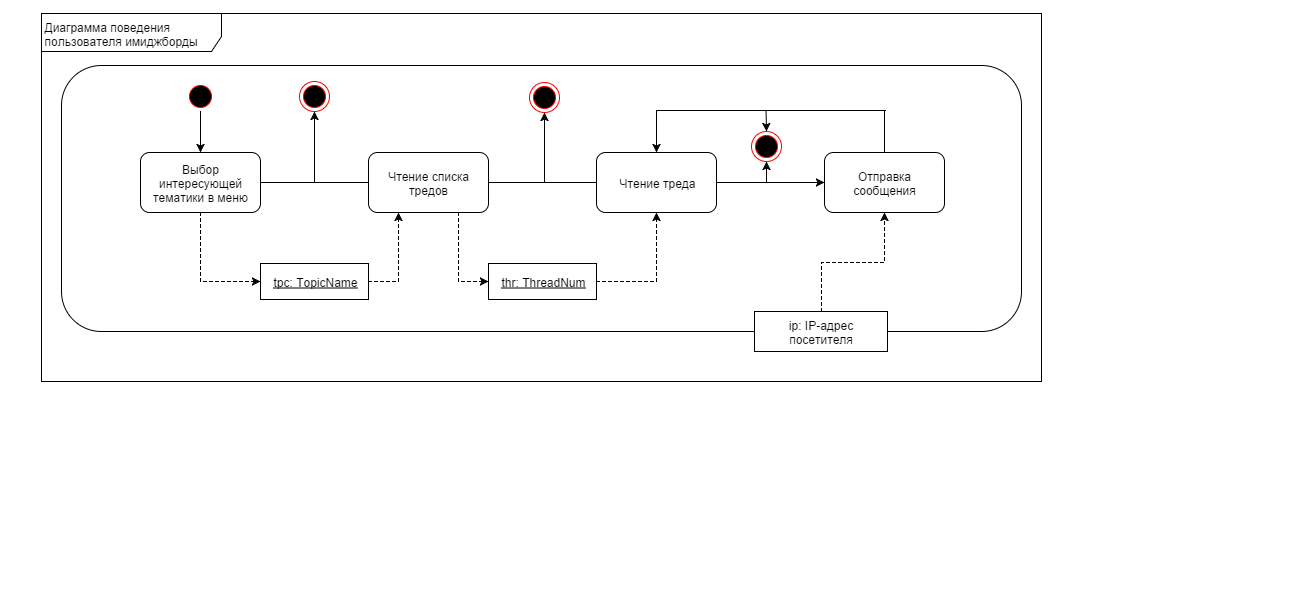

The diagram above was exported from draw.io. Its source (the exported page's mxGraphModel, read from the mxfile embedded in the PNG):
<mxGraphModel dx="1430" dy="838" grid="1" gridSize="10" guides="1" tooltips="1" connect="1" arrows="1" fold="1" page="0" pageScale="1" pageWidth="1169" pageHeight="826" background="#ffffff" math="0">
  <root>
    <mxCell id="0" style=";html=1;" />
    <mxCell id="1" style=";html=1;" parent="0" />
    <mxCell id="116" value="" style="group" parent="1" vertex="1" connectable="0">
      <mxGeometry x="-80" y="-80" width="1290" height="600" as="geometry" />
    </mxCell>
    <mxCell id="125" value="Диаграмма поведения пользователя имиджборды" style="shape=umlFrame;whiteSpace=wrap;html=1;align=left;width=180;height=38;" parent="116" vertex="1">
      <mxGeometry x="40" y="12" width="1000" height="368" as="geometry" />
    </mxCell>
    <mxCell id="51" value="" style="rounded=1;whiteSpace=wrap;html=1;" parent="116" vertex="1">
      <mxGeometry x="60" y="64" width="960" height="266" as="geometry" />
    </mxCell>
    <mxCell id="44" value="ip: IP-адрес посетителя" style="whiteSpace=wrap;html=1;" parent="116" vertex="1">
      <mxGeometry x="753" y="310" width="133" height="40" as="geometry" />
    </mxCell>
    <mxCell id="127" style="edgeStyle=orthogonalEdgeStyle;rounded=0;html=1;exitX=0.5;exitY=0;entryX=0.5;entryY=1;dashed=1;startArrow=none;startFill=0;endArrow=classic;endFill=1;jettySize=auto;orthogonalLoop=1;" parent="116" source="44" target="88" edge="1">
      <mxGeometry relative="1" as="geometry" />
    </mxCell>
    <mxCell id="88" value="Отправка сообщения" style="rounded=1;whiteSpace=wrap;html=1;" parent="116" vertex="1">
      <mxGeometry x="823" y="151" width="120" height="60" as="geometry" />
    </mxCell>
    <mxCell id="120" value="" style="ellipse;html=1;shape=endState;fillColor=#000000;strokeColor=#ff0000;" parent="116" vertex="1">
      <mxGeometry x="750" y="130" width="30" height="30" as="geometry" />
    </mxCell>
    <mxCell id="43" style="edgeStyle=orthogonalEdgeStyle;rounded=0;html=1;exitX=0.5;exitY=1;entryX=0.5;entryY=0;jettySize=auto;orthogonalLoop=1;" parent="1" source="13" target="41" edge="1">
      <mxGeometry relative="1" as="geometry">
        <Array as="points" />
      </mxGeometry>
    </mxCell>
    <mxCell id="13" value="" style="ellipse;shape=startState;fillColor=#000000;strokeColor=#ff0000;html=1;" parent="1" vertex="1">
      <mxGeometry x="104" width="30" height="30" as="geometry" />
    </mxCell>
    <mxCell id="69" style="edgeStyle=orthogonalEdgeStyle;rounded=0;html=1;exitX=0.5;exitY=1;entryX=0;entryY=0.5;jettySize=auto;orthogonalLoop=1;dashed=1;" parent="1" source="41" target="46" edge="1">
      <mxGeometry relative="1" as="geometry" />
    </mxCell>
    <mxCell id="75" style="edgeStyle=orthogonalEdgeStyle;rounded=0;html=1;exitX=1;exitY=0.5;entryX=0;entryY=0.5;jettySize=auto;orthogonalLoop=1;startArrow=none;startFill=0;endArrow=none;endFill=0;" parent="1" source="41" target="48" edge="1">
      <mxGeometry relative="1" as="geometry" />
    </mxCell>
    <mxCell id="41" value="Выбор интересующей&lt;div&gt;тематики в меню&lt;/div&gt;" style="rounded=1;whiteSpace=wrap;html=1;" parent="1" vertex="1">
      <mxGeometry x="59" y="71" width="120" height="60" as="geometry" />
    </mxCell>
    <mxCell id="87" style="edgeStyle=orthogonalEdgeStyle;rounded=0;html=1;exitX=1;exitY=0.5;entryX=0.25;entryY=1;jettySize=auto;orthogonalLoop=1;dashed=1;" parent="1" source="46" target="48" edge="1">
      <mxGeometry relative="1" as="geometry" />
    </mxCell>
    <mxCell id="46" value="&lt;u&gt;tpc: TopicName&lt;/u&gt;" style="whiteSpace=wrap;html=1;" parent="1" vertex="1">
      <mxGeometry x="179" y="182" width="108" height="36" as="geometry" />
    </mxCell>
    <mxCell id="89" style="edgeStyle=orthogonalEdgeStyle;rounded=0;html=1;exitX=1;exitY=0.5;startArrow=none;startFill=0;endArrow=none;endFill=0;jettySize=auto;orthogonalLoop=1;entryX=0;entryY=0.5;" parent="1" source="48" target="85" edge="1">
      <mxGeometry relative="1" as="geometry">
        <Array as="points" />
      </mxGeometry>
    </mxCell>
    <mxCell id="112" style="edgeStyle=orthogonalEdgeStyle;rounded=0;html=1;exitX=0.75;exitY=1;entryX=0;entryY=0.5;dashed=1;startArrow=none;startFill=0;endArrow=classic;endFill=1;jettySize=auto;orthogonalLoop=1;" parent="1" source="48" target="103" edge="1">
      <mxGeometry relative="1" as="geometry" />
    </mxCell>
    <mxCell id="48" value="Чтение списка тредов" style="rounded=1;whiteSpace=wrap;html=1;" parent="1" vertex="1">
      <mxGeometry x="287" y="71" width="120" height="60" as="geometry" />
    </mxCell>
    <mxCell id="94" style="edgeStyle=orthogonalEdgeStyle;rounded=0;html=1;exitX=0.5;exitY=1;startArrow=none;startFill=0;endArrow=classic;endFill=1;jettySize=auto;orthogonalLoop=1;entryX=0.5;entryY=1;" parent="1" target="82" edge="1">
      <mxGeometry relative="1" as="geometry">
        <mxPoint x="233" y="100" as="sourcePoint" />
      </mxGeometry>
    </mxCell>
    <mxCell id="82" value="" style="ellipse;html=1;shape=endState;fillColor=#000000;strokeColor=#ff0000;" parent="1" vertex="1">
      <mxGeometry x="218" width="30" height="30" as="geometry" />
    </mxCell>
    <mxCell id="98" style="edgeStyle=orthogonalEdgeStyle;rounded=0;html=1;exitX=0.5;exitY=1;startArrow=none;startFill=0;endArrow=classic;endFill=1;jettySize=auto;orthogonalLoop=1;entryX=0.5;entryY=1;" parent="1" target="99" edge="1">
      <mxGeometry x="463" y="-18" as="geometry">
        <mxPoint x="463" y="101" as="sourcePoint" />
      </mxGeometry>
    </mxCell>
    <mxCell id="99" value="" style="ellipse;html=1;shape=endState;fillColor=#000000;strokeColor=#ff0000;" parent="1" vertex="1">
      <mxGeometry x="448" y="1" width="30" height="30" as="geometry" />
    </mxCell>
    <mxCell id="113" style="edgeStyle=orthogonalEdgeStyle;rounded=0;html=1;exitX=1;exitY=0.5;entryX=0.5;entryY=1;dashed=1;startArrow=none;startFill=0;endArrow=classic;endFill=1;jettySize=auto;orthogonalLoop=1;" parent="1" source="103" target="85" edge="1">
      <mxGeometry relative="1" as="geometry" />
    </mxCell>
    <mxCell id="103" value="&lt;u&gt;thr: ThreadNum&lt;/u&gt;" style="whiteSpace=wrap;html=1;" parent="1" vertex="1">
      <mxGeometry x="407" y="182" width="108" height="36" as="geometry" />
    </mxCell>
    <mxCell id="118" style="edgeStyle=orthogonalEdgeStyle;rounded=0;html=1;exitX=1;exitY=0.5;entryX=0;entryY=0.5;startArrow=none;startFill=0;endArrow=classic;endFill=1;jettySize=auto;orthogonalLoop=1;" parent="1" source="85" target="88" edge="1">
      <mxGeometry relative="1" as="geometry" />
    </mxCell>
    <mxCell id="85" value="Чтение треда" style="rounded=1;whiteSpace=wrap;html=1;" parent="1" vertex="1">
      <mxGeometry x="515" y="71" width="120" height="60" as="geometry" />
    </mxCell>
    <mxCell id="119" style="edgeStyle=orthogonalEdgeStyle;rounded=0;html=1;exitX=0.5;exitY=0;entryX=0.5;entryY=0;startArrow=none;startFill=0;endArrow=classic;endFill=1;jettySize=auto;orthogonalLoop=1;" parent="1" source="88" target="85" edge="1">
      <mxGeometry relative="1" as="geometry">
        <Array as="points">
          <mxPoint x="804" y="29" />
          <mxPoint x="574" y="29" />
        </Array>
      </mxGeometry>
    </mxCell>
    <mxCell id="121" style="edgeStyle=orthogonalEdgeStyle;rounded=0;html=1;exitX=0.5;exitY=0;startArrow=none;startFill=0;endArrow=classic;endFill=1;jettySize=auto;orthogonalLoop=1;entryX=0.5;entryY=0;" parent="1" target="120" edge="1">
      <mxGeometry relative="1" as="geometry">
        <mxPoint x="684.5517241379312" y="29.344827586206975" as="sourcePoint" />
      </mxGeometry>
    </mxCell>
    <mxCell id="123" style="edgeStyle=orthogonalEdgeStyle;rounded=0;html=1;startArrow=none;startFill=0;endArrow=classic;endFill=1;jettySize=auto;orthogonalLoop=1;entryX=0.5;entryY=1;" parent="1" target="120" edge="1">
      <mxGeometry relative="1" as="geometry">
        <mxPoint x="685" y="100" as="sourcePoint" />
      </mxGeometry>
    </mxCell>
  </root>
</mxGraphModel>